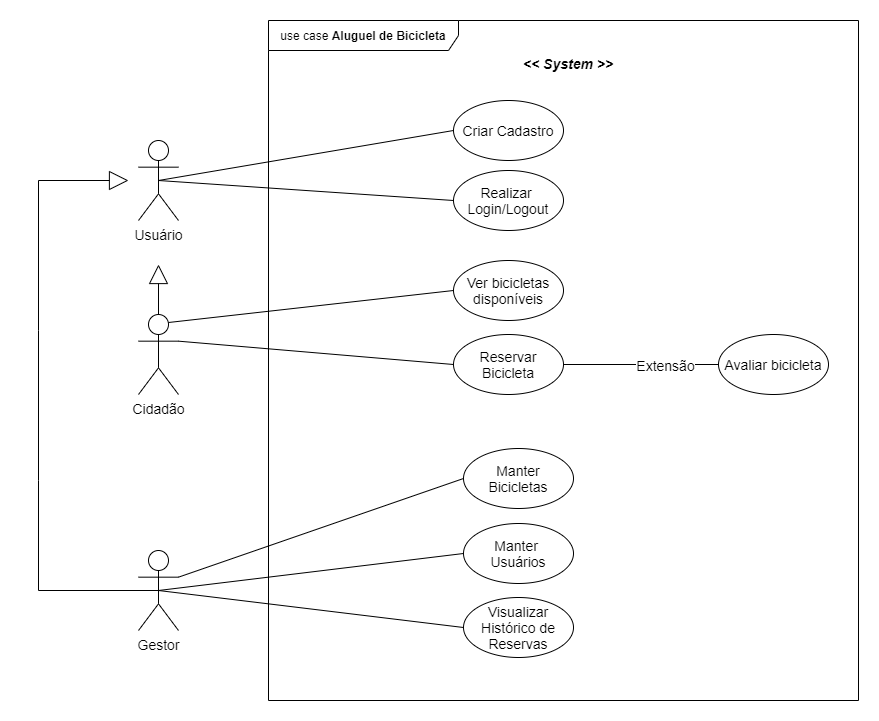

The diagram above was exported from draw.io. Its source (the exported page's mxGraphModel, read from the mxfile embedded in the PNG):
<mxGraphModel dx="1272" dy="478" grid="0" gridSize="20" guides="1" tooltips="1" connect="1" arrows="1" fold="1" page="1" pageScale="1" pageWidth="1169" pageHeight="827" background="#ffffff" math="0" shadow="0">
  <root>
    <mxCell id="0" />
    <mxCell id="1" parent="0" />
    <mxCell id="9" value="use case &lt;b&gt;Aluguel de Bicicleta&lt;/b&gt;" style="shape=umlFrame;whiteSpace=wrap;html=1;width=190;height=30;fontColor=#000000;strokeColor=#000000;fillColor=none;" vertex="1" parent="1">
      <mxGeometry x="380" y="60" width="590" height="680" as="geometry" />
    </mxCell>
    <mxCell id="12" value="&lt;&lt; System &gt;&gt;" style="text;align=center;fontStyle=3;verticalAlign=middle;spacingLeft=3;spacingRight=3;strokeColor=none;rotatable=0;points=[[0,0.5],[1,0.5]];portConstraint=eastwest;fontSize=14;fontColor=#000000;" vertex="1" parent="1">
      <mxGeometry x="640" y="90" width="80" height="26" as="geometry" />
    </mxCell>
    <mxCell id="23" style="edgeStyle=none;rounded=0;html=1;exitX=0.5;exitY=0.5;exitDx=0;exitDy=0;exitPerimeter=0;entryX=0;entryY=0.5;entryDx=0;entryDy=0;fontSize=14;endArrow=none;endFill=0;endSize=17;fontColor=#000000;strokeColor=#000000;" edge="1" parent="1" source="15" target="20">
      <mxGeometry relative="1" as="geometry" />
    </mxCell>
    <mxCell id="24" style="edgeStyle=none;rounded=0;html=1;exitX=0.5;exitY=0.5;exitDx=0;exitDy=0;exitPerimeter=0;entryX=0;entryY=0.5;entryDx=0;entryDy=0;fontSize=14;endArrow=none;endFill=0;endSize=17;fontColor=#000000;strokeColor=#000000;" edge="1" parent="1" source="15" target="22">
      <mxGeometry relative="1" as="geometry" />
    </mxCell>
    <mxCell id="15" value="Usuário" style="shape=umlActor;verticalLabelPosition=bottom;verticalAlign=top;html=1;fontSize=14;fontColor=#000000;strokeColor=#000000;fillColor=none;" vertex="1" parent="1">
      <mxGeometry x="250" y="180" width="40" height="80" as="geometry" />
    </mxCell>
    <mxCell id="19" style="edgeStyle=none;html=1;exitX=0.5;exitY=0.5;exitDx=0;exitDy=0;exitPerimeter=0;fontSize=14;endArrow=block;endFill=0;endSize=17;rounded=0;fontColor=#000000;strokeColor=#000000;" edge="1" parent="1" source="16">
      <mxGeometry relative="1" as="geometry">
        <mxPoint x="240" y="220" as="targetPoint" />
        <Array as="points">
          <mxPoint x="150" y="630" />
          <mxPoint x="150" y="520" />
          <mxPoint x="150" y="370" />
          <mxPoint x="150" y="220" />
        </Array>
      </mxGeometry>
    </mxCell>
    <mxCell id="40" style="edgeStyle=none;rounded=0;html=1;exitX=1;exitY=0.3333333333333333;exitDx=0;exitDy=0;exitPerimeter=0;entryX=0;entryY=0.5;entryDx=0;entryDy=0;fontSize=14;endArrow=none;endFill=0;endSize=17;fontColor=#000000;strokeColor=#000000;" edge="1" parent="1" source="16" target="36">
      <mxGeometry relative="1" as="geometry" />
    </mxCell>
    <mxCell id="41" style="edgeStyle=none;rounded=0;html=1;exitX=0.5;exitY=0.5;exitDx=0;exitDy=0;exitPerimeter=0;entryX=0;entryY=0.5;entryDx=0;entryDy=0;fontSize=14;endArrow=none;endFill=0;endSize=17;fontColor=#000000;strokeColor=#000000;" edge="1" parent="1" source="16" target="37">
      <mxGeometry relative="1" as="geometry" />
    </mxCell>
    <mxCell id="42" style="edgeStyle=none;rounded=0;html=1;exitX=0.5;exitY=0.5;exitDx=0;exitDy=0;exitPerimeter=0;entryX=0;entryY=0.5;entryDx=0;entryDy=0;fontSize=14;endArrow=none;endFill=0;endSize=17;fontColor=#000000;strokeColor=#000000;" edge="1" parent="1" source="16" target="38">
      <mxGeometry relative="1" as="geometry" />
    </mxCell>
    <mxCell id="16" value="Gestor" style="shape=umlActor;verticalLabelPosition=bottom;verticalAlign=top;html=1;fontSize=14;fontColor=#000000;strokeColor=#000000;fillColor=none;" vertex="1" parent="1">
      <mxGeometry x="250" y="590" width="40" height="80" as="geometry" />
    </mxCell>
    <mxCell id="18" style="edgeStyle=none;html=1;exitX=0.5;exitY=0;exitDx=0;exitDy=0;exitPerimeter=0;fontSize=14;endArrow=block;endFill=0;endSize=17;fontColor=#000000;strokeColor=#000000;" edge="1" parent="1" source="17">
      <mxGeometry relative="1" as="geometry">
        <mxPoint x="270" y="304" as="targetPoint" />
      </mxGeometry>
    </mxCell>
    <mxCell id="30" style="edgeStyle=none;rounded=0;html=1;exitX=0.75;exitY=0.1;exitDx=0;exitDy=0;exitPerimeter=0;entryX=0;entryY=0.5;entryDx=0;entryDy=0;fontSize=14;endArrow=none;endFill=0;endSize=17;fontColor=#000000;strokeColor=#000000;" edge="1" parent="1" source="17" target="28">
      <mxGeometry relative="1" as="geometry" />
    </mxCell>
    <mxCell id="31" style="edgeStyle=none;rounded=0;html=1;exitX=1;exitY=0.3333333333333333;exitDx=0;exitDy=0;exitPerimeter=0;entryX=0;entryY=0.5;entryDx=0;entryDy=0;fontSize=14;endArrow=none;endFill=0;endSize=17;fontColor=#000000;strokeColor=#000000;" edge="1" parent="1" source="17" target="26">
      <mxGeometry relative="1" as="geometry" />
    </mxCell>
    <mxCell id="17" value="Cidadão" style="shape=umlActor;verticalLabelPosition=bottom;verticalAlign=top;html=1;fontSize=14;fontColor=#000000;strokeColor=#000000;fillColor=none;" vertex="1" parent="1">
      <mxGeometry x="250" y="354" width="40" height="80" as="geometry" />
    </mxCell>
    <mxCell id="20" value="Criar Cadastro" style="ellipse;whiteSpace=wrap;html=1;fontSize=14;fontColor=#000000;strokeColor=#000000;fillColor=none;" vertex="1" parent="1">
      <mxGeometry x="565" y="140" width="110" height="60" as="geometry" />
    </mxCell>
    <mxCell id="22" value="Realizar &lt;br&gt;Login/Logout" style="ellipse;whiteSpace=wrap;html=1;fontSize=14;fontColor=#000000;strokeColor=#000000;fillColor=none;" vertex="1" parent="1">
      <mxGeometry x="565" y="210" width="110" height="60" as="geometry" />
    </mxCell>
    <mxCell id="33" style="edgeStyle=none;rounded=0;html=1;exitX=1;exitY=0.5;exitDx=0;exitDy=0;entryX=0;entryY=0.5;entryDx=0;entryDy=0;fontSize=14;endArrow=none;endFill=0;endSize=17;fontColor=#000000;strokeColor=#000000;" edge="1" parent="1" source="26" target="27">
      <mxGeometry relative="1" as="geometry" />
    </mxCell>
    <mxCell id="34" value="Extensão" style="edgeLabel;html=1;align=center;verticalAlign=middle;resizable=0;points=[];fontSize=14;fontColor=#000000;labelBackgroundColor=#FFFFFF;" vertex="1" connectable="0" parent="33">
      <mxGeometry x="0.3032" y="-2" relative="1" as="geometry">
        <mxPoint y="-2" as="offset" />
      </mxGeometry>
    </mxCell>
    <mxCell id="26" value="Reservar Bicicleta" style="ellipse;whiteSpace=wrap;html=1;fontSize=14;fontColor=#000000;strokeColor=#000000;fillColor=none;" vertex="1" parent="1">
      <mxGeometry x="565" y="374" width="110" height="60" as="geometry" />
    </mxCell>
    <mxCell id="27" value="Avaliar bicicleta" style="ellipse;whiteSpace=wrap;html=1;fontSize=14;fontColor=#000000;strokeColor=#000000;fillColor=none;" vertex="1" parent="1">
      <mxGeometry x="830" y="374" width="110" height="60" as="geometry" />
    </mxCell>
    <mxCell id="28" value="Ver bicicletas disponíveis" style="ellipse;whiteSpace=wrap;html=1;fontSize=14;fontColor=#000000;strokeColor=#000000;fillColor=none;" vertex="1" parent="1">
      <mxGeometry x="565" y="300" width="110" height="60" as="geometry" />
    </mxCell>
    <mxCell id="36" value="Manter&lt;br&gt;Bicicletas" style="ellipse;whiteSpace=wrap;html=1;fontSize=14;fontColor=#000000;strokeColor=#000000;fillColor=none;" vertex="1" parent="1">
      <mxGeometry x="575" y="488" width="110" height="60" as="geometry" />
    </mxCell>
    <mxCell id="37" value="Manter&amp;nbsp;&lt;br&gt;Usuários" style="ellipse;whiteSpace=wrap;html=1;fontSize=14;fontColor=#000000;strokeColor=#000000;fillColor=none;" vertex="1" parent="1">
      <mxGeometry x="575" y="563" width="110" height="60" as="geometry" />
    </mxCell>
    <mxCell id="38" value="Visualizar Histórico de Reservas" style="ellipse;whiteSpace=wrap;html=1;fontSize=14;fontColor=#000000;strokeColor=#000000;fillColor=none;" vertex="1" parent="1">
      <mxGeometry x="575" y="637" width="110" height="60" as="geometry" />
    </mxCell>
  </root>
</mxGraphModel>